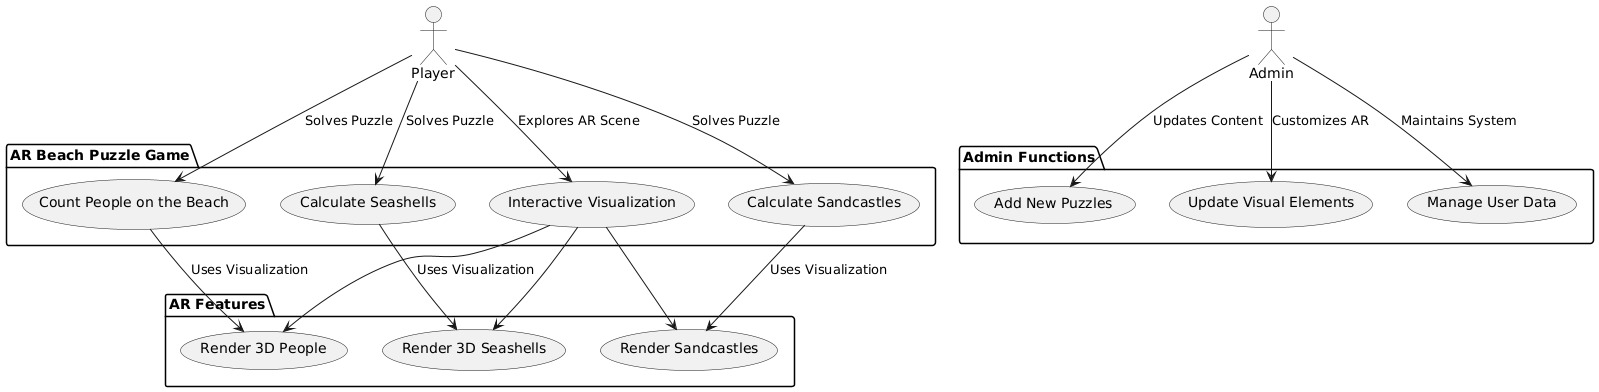

The diagram above was rendered by PlantUML. Its source (embedded in the PNG):
@startuml
actor User as "Player"

package "AR Beach Puzzle Game" {
    usecase "Count People on the Beach" as UC_CountPeople
    usecase "Calculate Seashells" as UC_Seashells
    usecase "Calculate Sandcastles" as UC_Sandcastles
    usecase "Interactive Visualization" as UC_Visualization
}

User --> UC_CountPeople : Solves Puzzle
User --> UC_Seashells : Solves Puzzle
User --> UC_Sandcastles : Solves Puzzle
User --> UC_Visualization : Explores AR Scene

package "Admin Functions" {
    usecase "Add New Puzzles" as UC_AddPuzzles
    usecase "Update Visual Elements" as UC_UpdateVisuals
    usecase "Manage User Data" as UC_ManageUsers
}

actor Admin
Admin --> UC_AddPuzzles : Updates Content
Admin --> UC_UpdateVisuals : Customizes AR
Admin --> UC_ManageUsers : Maintains System

package "AR Features" {
    usecase "Render 3D People" as UC_3DPeople
    usecase "Render 3D Seashells" as UC_3DShells
    usecase "Render Sandcastles" as UC_3DSandcastles
}

UC_CountPeople --> UC_3DPeople : Uses Visualization
UC_Seashells --> UC_3DShells : Uses Visualization
UC_Sandcastles --> UC_3DSandcastles : Uses Visualization
UC_Visualization --> UC_3DPeople
UC_Visualization --> UC_3DShells
UC_Visualization --> UC_3DSandcastles
@enduml